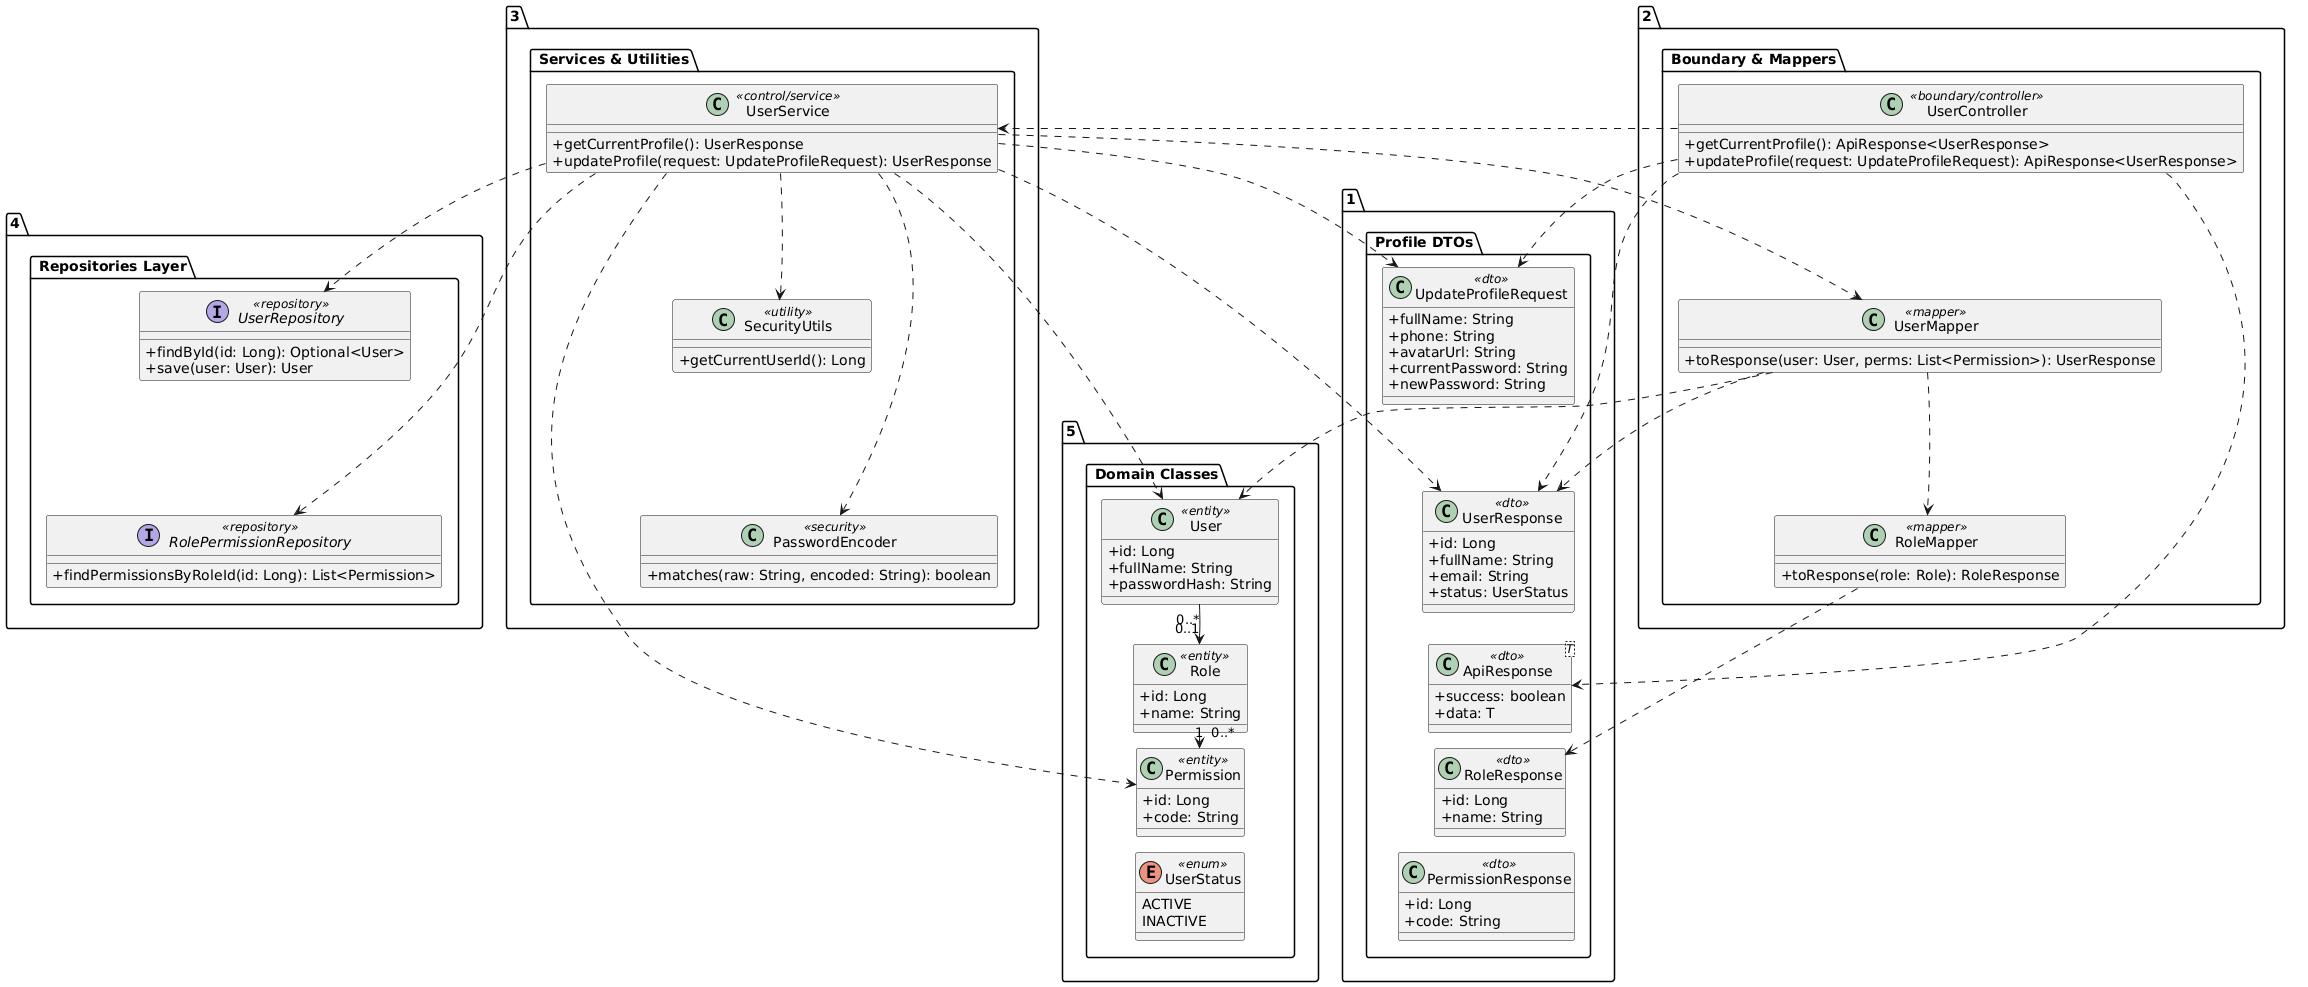

The diagram above was rendered by PlantUML. Its source (embedded in the PNG):
@startuml
skinparam classAttributeIconSize 0
skinparam ranksep 15
skinparam nodesep 25

package "1. Profile DTOs" {
    class UpdateProfileRequest <<dto>> {
        + fullName: String
        + phone: String
        + avatarUrl: String
        + currentPassword: String
        + newPassword: String
    }
    class UserResponse <<dto>> {
        + id: Long
        + fullName: String
        + email: String
        + status: UserStatus
    }
    class ApiResponse<T> <<dto>> {
        + success: boolean
        + data: T
    }
    class RoleResponse <<dto>> {
        + id: Long
        + name: String
    }
    class PermissionResponse <<dto>> {
        + id: Long
        + code: String
    }

    UpdateProfileRequest -[hidden]down-> UserResponse
    UserResponse -[hidden]down-> ApiResponse
    ApiResponse -[hidden]down-> RoleResponse
    RoleResponse -[hidden]down-> PermissionResponse
}

package "2. Boundary & Mappers" {
    class UserController <<boundary/controller>> {
        + getCurrentProfile(): ApiResponse<UserResponse>
        + updateProfile(request: UpdateProfileRequest): ApiResponse<UserResponse>
    }
    class UserMapper <<mapper>> {
        + toResponse(user: User, perms: List<Permission>): UserResponse
    }
    class RoleMapper <<mapper>> {
        + toResponse(role: Role): RoleResponse
    }

    UserController -[hidden]down-> UserMapper
    UserMapper -[hidden]down-> RoleMapper
}

package "3. Services & Utilities" {
    class UserService <<control/service>> {
        + getCurrentProfile(): UserResponse
        + updateProfile(request: UpdateProfileRequest): UserResponse
    }
    class SecurityUtils <<utility>> {
        + getCurrentUserId(): Long
    }
    class PasswordEncoder <<security>> {
        + matches(raw: String, encoded: String): boolean
    }

    UserService -[hidden]down-> SecurityUtils
    SecurityUtils -[hidden]down-> PasswordEncoder
}

package "4. Repositories Layer" {
    interface UserRepository <<repository>> {
        + findById(id: Long): Optional<User>
        + save(user: User): User
    }
    interface RolePermissionRepository <<repository>> {
        + findPermissionsByRoleId(id: Long): List<Permission>
    }

    UserRepository -[hidden]down-> RolePermissionRepository
}

package "5. Domain Classes" {
    class User <<entity>> {
        + id: Long
        + fullName: String
        + passwordHash: String
    }
    class Role <<entity>> {
        + id: Long
        + name: String
    }
    class Permission <<entity>> {
        + id: Long
        + code: String
    }
    enum UserStatus <<enum>> {
        ACTIVE
        INACTIVE
    }

    User -[hidden]down-> Role
    Role -[hidden]down-> Permission
    Permission -[hidden]down-> UserStatus
}

' Connections
UserController ..> UpdateProfileRequest
UserController ..> UserResponse
UserController ..> ApiResponse
UserController ..> UserService

UserService ..> UserRepository
UserService ..> RolePermissionRepository
UserService ..> UserMapper
UserService ..> PasswordEncoder
UserService ..> SecurityUtils
UserService ..> UpdateProfileRequest
UserService ..> UserResponse
UserService ..> User
UserService ..> Permission

UserMapper ..> User
UserMapper ..> UserResponse
UserMapper ..> RoleMapper
RoleMapper ..> RoleResponse

User "0..*" --> "0..1" Role
Role "1" --> "0..*" Permission
@endum